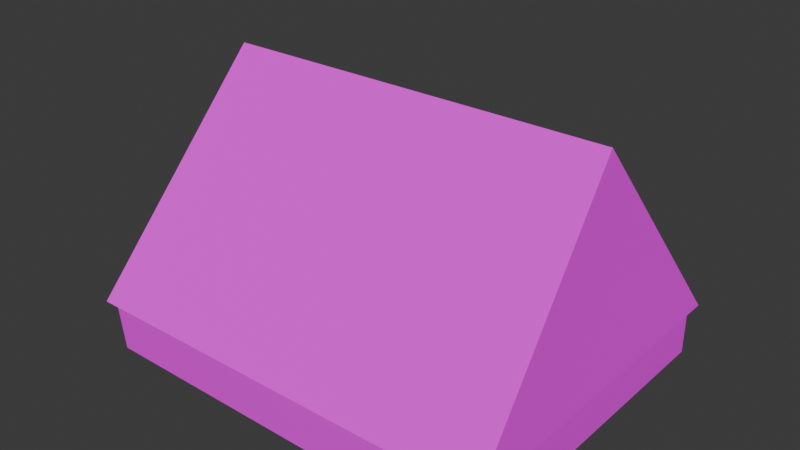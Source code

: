 # Source: tent.blend  (saved by Blender 5.0.118; exported with 4.5.12 LTS)
import bpy
from mathutils import Matrix  # noqa: F401  (used for matrix-valued properties, if any)

bpy.ops.wm.read_factory_settings(use_empty=True)
scene = bpy.context.scene
scene.name = 'Scene'

# ---- images (referenced by path relative to the original .blend; pixels are not part of the script)
import os
ASSET_DIR = os.environ.get("B2B_ASSET_DIR", "")  # directory of the original .blend (textures are referenced by path, not embedded)
HERE = os.path.dirname(os.path.abspath(__file__))  # packed textures are extracted next to this script under _unpacked/

def load_image(name, relpath, width, height, colorspace="sRGB"):
    """Load a texture the original file referenced (path relative to the .blend, or extracted next to this script)."""
    p = next((c for c in (os.path.join(HERE, relpath), os.path.join(ASSET_DIR, relpath)) if relpath and os.path.exists(c)), "")
    if p:
        img = bpy.data.images.load(p, check_existing=True)
        img.name = name
    else:  # same state as the original file: an image datablock whose file is absent (Cycles renders it pink)
        img = bpy.data.images.new(name, width, height)
        img.source = "FILE"
        img.filepath = "//" + (relpath or name)
    img.colorspace_settings.name = colorspace
    return img
img_base_color = load_image('Base Color', 'tent.png', 1024, 1024, 'sRGB')

# ---- materials (node trees are filled in below, after node groups)
mat_base = bpy.data.materials.new('Base')

# ---- node groups
ng_smooth_by_angle = bpy.data.node_groups.new('Smooth by Angle', 'GeometryNodeTree')
_s = ng_smooth_by_angle.interface.new_socket(name='Mesh', in_out='OUTPUT', socket_type='NodeSocketGeometry')
_s = ng_smooth_by_angle.interface.new_socket(name='Mesh', in_out='INPUT', socket_type='NodeSocketGeometry')
_s = ng_smooth_by_angle.interface.new_socket(name='Angle', in_out='INPUT', socket_type='NodeSocketFloat')
_s.subtype = 'ANGLE'
_s.default_value = 0.5236
_s.min_value = 0.0
_s.max_value = 3.142
_s.description = 'Maximum face angle for smooth edges'
_s = ng_smooth_by_angle.interface.new_socket(name='Ignore Sharpness', in_out='INPUT', socket_type='NodeSocketBool')
_s.force_non_field = True
ng_smooth_by_angle.is_modifier = True
_N = ng_smooth_by_angle.nodes; _L = ng_smooth_by_angle.links
n0 = _N.new('GeometryNodeSetShadeSmooth'); n0.name = 'Set Shade Smooth'; n0.location = (120, -80)
n0.domain = 'EDGE'
n1 = _N.new('GeometryNodeSetShadeSmooth'); n1.name = 'Set Shade Smooth.001'; n1.location = (300, -80)
n2 = _N.new('NodeGroupOutput'); n2.name = 'Group Output'; n2.location = (480, -80)
n3 = _N.new('GeometryNodeInputMeshEdgeAngle'); n3.name = 'Edge Angle'; n3.location = (-440, -240)
n4 = _N.new('NodeGroupInput'); n4.name = 'Group Input'; n4.location = (-80, -80)
n5 = _N.new('GeometryNodeInputEdgeSmooth'); n5.name = 'Is Edge Smooth'; n5.location = (-260, -120)
n6 = _N.new('GeometryNodeInputShadeSmooth'); n6.name = 'Is Shade Smooth'; n6.location = (-440, -397)
n7 = _N.new('FunctionNodeCompare'); n7.name = 'Compare'; n7.location = (-260, -260)
n7.operation = 'LESS_EQUAL'
n7.inputs[6].default_value = (0.0, 0.0, 0.0, 0.0)
n7.inputs[7].default_value = (0.0, 0.0, 0.0, 0.0)
n8 = _N.new('FunctionNodeBooleanMath'); n8.name = 'Boolean Math.001'; n8.location = (-80, -260)
n9 = _N.new('NodeGroupInput'); n9.name = 'Group Input.001'; n9.location = (-440, -329)
n10 = _N.new('NodeGroupInput'); n10.name = 'Group Input.002'; n10.location = (-259, -189)
n11 = _N.new('FunctionNodeBooleanMath'); n11.name = 'Boolean Math'; n11.location = (-80, -149)
n11.operation = 'OR'
n12 = _N.new('FunctionNodeBooleanMath'); n12.name = 'Boolean Math.002'; n12.location = (-260, -380)
n12.operation = 'OR'
n13 = _N.new('NodeGroupInput'); n13.name = 'Group Input.003'; n13.location = (-440, -460)
_L.new(n3.outputs[0], n7.inputs[0])
_L.new(n1.outputs[0], n2.inputs[0])
_L.new(n9.outputs[1], n7.inputs[1])
_L.new(n7.outputs[0], n8.inputs[0])
_L.new(n4.outputs[0], n0.inputs[0])
_L.new(n0.outputs[0], n1.inputs[0])
_L.new(n8.outputs[0], n0.inputs[2])
_L.new(n10.outputs[2], n11.inputs[1])
_L.new(n5.outputs[0], n11.inputs[0])
_L.new(n11.outputs[0], n0.inputs[1])
_L.new(n13.outputs[2], n12.inputs[1])
_L.new(n6.outputs[0], n12.inputs[0])
_L.new(n12.outputs[0], n8.inputs[1])
n2.is_active_output = True

# ---- material node trees
mat_base.use_nodes = True; mat_base.node_tree.nodes.clear()
_N = mat_base.node_tree.nodes; _L = mat_base.node_tree.links
n0 = _N.new('ShaderNodeBsdfPrincipled'); n0.name = 'Principled BSDF'; n0.location = (-226, 128)
n0.inputs[2].default_value = 1.0
n1 = _N.new('ShaderNodeOutputMaterial'); n1.name = 'Material Output'; n1.location = (174, 128)
n2 = _N.new('ShaderNodeTexImage'); n2.name = 'Image Texture'; n2.location = (-606, 115)
n2.image = img_base_color
_L.new(n0.outputs[0], n1.inputs[0])
_L.new(n2.outputs[0], n0.inputs[0])
n1.is_active_output = True

# ---- world
world_world = bpy.data.worlds.new('World'); scene.world = world_world
world_world.use_nodes = True; world_world.node_tree.nodes.clear()
_N = world_world.node_tree.nodes; _L = world_world.node_tree.links
n0 = _N.new('ShaderNodeOutputWorld'); n0.name = 'World Output'; n0.location = (200, 100)
n1 = _N.new('ShaderNodeBackground'); n1.name = 'Background'; n1.location = (-200, 100)
n1.inputs[0].default_value = (0.05088, 0.05088, 0.05088, 1.0)
_L.new(n1.outputs[0], n0.inputs[0])
n0.is_active_output = True
world_world.color = (0.05088, 0.05088, 0.05088)
world_world.sun_shadow_jitter_overblur = 0.0

# ---- meshes
me_tent = bpy.data.meshes.new('tent')
me_tent.from_pydata([(-1.232, -1.0, 0.3), (1.232, -1.0, 0.3), (-1.141, 0.0251, 1.51), (1.181, -0.02301, 1.536), (-1.232, 1.0, 0.3), (1.232, 1.0, 0.3), (-1.19, -0.9657, 0.3), (1.19, -0.9657, 0.3), (-1.19, 0.9657, 0.3), (1.19, 0.9657, 0.3), (-1.177, -0.9465, 0.0), (1.189, -0.968, 0.0), (-1.182, 0.9615, 0.0), (1.186, 0.972, 0.0), (-1.255, 0.2894, 0.2673), (-1.239, -0.3259, 0.2879), (-1.214, 0.2786, 0.2803), (-1.19, -0.3219, 0.3)], [], [(1, 2, 0), (2, 5, 4), (5, 8, 4), (0, 7, 1), (9, 12, 8), (7, 10, 11), (10, 17, 16), (15, 6, 0), (9, 11, 13), (1, 9, 5), (2, 4, 14), (0, 2, 15), (16, 15, 14), (8, 14, 4), (10, 13, 11), (1, 5, 3), (1, 3, 2), (2, 3, 5), (5, 9, 8), (0, 6, 7), (9, 13, 12), (7, 6, 10), (8, 12, 16), (12, 10, 16), (10, 6, 17), (15, 17, 6), (9, 7, 11), (1, 7, 9), (16, 17, 15), (8, 16, 14), (10, 12, 13)])
me_tent.polygons.foreach_set('use_smooth', [True] * 31)
_uv = me_tent.uv_layers.new(name='UVMap')
_uv.uv.foreach_set('vector', [0.01171, 0.4283, 0.263, 0.8043, 0.01171, 0.8186, 0.5983, 0.4235, 0.352, 0.7995, 0.352, 0.4091, 0.01171, 0.01171, 0.01714, 0.3941, 0.01171, 0.4008, 0.3286, 0.4008, 0.3232, 0.01838, 0.3286, 0.01171, 0.3239, 0.8052, 0.2875, 0.4295, 0.3239, 0.4283, 0.9519, 0.5983, 0.917, 0.9736, 0.9149, 0.5988, 0.6297, 0.6853, 0.6772, 0.7843, 0.674, 0.8794, 0.2218, 0.402, 0.3232, 0.3941, 0.3286, 0.4008, 0.9509, 0.01271, 0.9034, 0.3191, 0.9034, 0.01171, 0.3286, 0.01171, 0.01714, 0.01837, 0.01171, 0.01171, 0.7856, 0.2457, 0.6711, 0.02759, 0.7826, 0.04421, 0.8057, 0.3011, 0.8057, 0.04969, 0.8885, 0.2335, 0.126, 0.3982, 0.2218, 0.402, 0.1243, 0.4048, 0.01714, 0.3941, 0.1243, 0.4048, 0.01171, 0.4008, 0.6555, 0.3853, 0.352, 0.01171, 0.6594, 0.01171, 0.6443, 0.431, 0.9612, 0.4337, 0.7975, 0.6282, 0.01171, 0.4283, 0.2613, 0.4362, 0.263, 0.8043, 0.5983, 0.4235, 0.6062, 0.7915, 0.352, 0.7995, 0.01171, 0.01171, 0.01714, 0.01837, 0.01714, 0.3941, 0.3286, 0.4008, 0.3232, 0.3941, 0.3232, 0.01838, 0.3239, 0.8052, 0.2864, 0.8048, 0.2875, 0.4295, 0.9519, 0.5983, 0.9519, 0.9752, 0.917, 0.9736, 0.6772, 0.9883, 0.6297, 0.9876, 0.674, 0.8794, 0.6297, 0.9876, 0.6297, 0.6853, 0.674, 0.8794, 0.6297, 0.6853, 0.6772, 0.6823, 0.6772, 0.7843, 0.2218, 0.402, 0.2212, 0.3941, 0.3232, 0.3941, 0.9509, 0.01271, 0.9509, 0.3187, 0.9034, 0.3191, 0.3286, 0.01171, 0.3232, 0.01838, 0.01714, 0.01837, 0.126, 0.3982, 0.2212, 0.3941, 0.2218, 0.402, 0.01714, 0.3941, 0.126, 0.3982, 0.1243, 0.4048, 0.6555, 0.3853, 0.3532, 0.3857, 0.352, 0.01171])
me_tent.materials.append(mat_base)
me_tent.update()

# ---- objects
ob_tent = bpy.data.objects.new('tent', me_tent)

# ---- transforms, parenting, visibility, modifiers, constraints
ob_tent.location = (0.0, 0.0, 0.0)
_m = ob_tent.modifiers.new('Smooth by Angle', 'NODES')
_m.node_group = ng_smooth_by_angle
_m.use_pin_to_last = True
_m.show_group_selector = False

# ---- collection membership
scene.collection.objects.link(ob_tent)

# ---- scene / render settings (as saved in the file)
scene.frame_start = 1; scene.frame_end = 250; scene.frame_set(1)
scene.render.engine = 'BLENDER_EEVEE_NEXT'
scene.render.bake_bias = 0.0
scene.render.bake_samples = 0
scene.cycles.sampling_pattern = 'TABULATED_SOBOL'
scene.eevee.use_volume_custom_range = False
bpy.context.view_layer.update()

# ---- added for rendering (the .blend has no active camera and no usable light): camera, sun
cam_auto = bpy.data.cameras.new('AutoCamera')
cam_auto.lens = 50.0
cam_auto.sensor_width = 36.0
cam_auto.clip_end = 1000.0
ob_auto_camera = bpy.data.objects.new('AutoCamera', cam_auto)
scene.collection.objects.link(ob_auto_camera)
ob_auto_camera.location = (3.26534, -3.93229, 3.38962)
ob_auto_camera.rotation_euler = (1.09748, -7.21219e-08, 0.694738)
scene.camera = ob_auto_camera
light_auto_sun = bpy.data.lights.new('AutoSun', 'SUN')
light_auto_sun.energy = 3.0
light_auto_sun.angle = 0.0523599
ob_auto_sun = bpy.data.objects.new('AutoSun', light_auto_sun)
scene.collection.objects.link(ob_auto_sun)
ob_auto_sun.rotation_euler = (0.872665, 0.174533, 0.523599)
bpy.context.view_layer.update()
